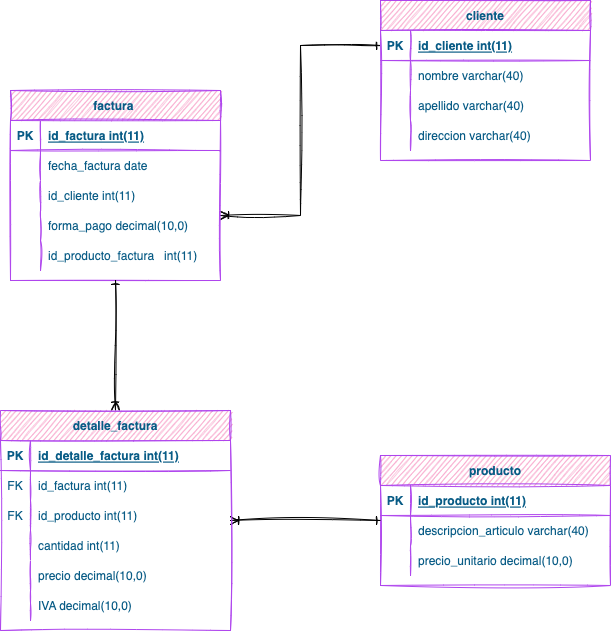

The diagram above was exported from draw.io. Its source (the exported page's mxGraphModel, read from the mxfile embedded in the PNG):
<mxGraphModel dx="946" dy="518" grid="1" gridSize="10" guides="1" tooltips="1" connect="1" arrows="1" fold="1" page="1" pageScale="1" pageWidth="850" pageHeight="1100" math="0" shadow="0" extFonts="Permanent Marker^https://fonts.googleapis.com/css?family=Permanent+Marker">
  <root>
    <mxCell id="0" />
    <mxCell id="1" parent="0" />
    <mxCell id="Ww50Phi1D3Oke6_qAfNj-24" style="edgeStyle=orthogonalEdgeStyle;rounded=0;sketch=1;hachureGap=4;jiggle=2;orthogonalLoop=1;jettySize=auto;html=1;fontFamily=Architects Daughter;fontSource=https%3A%2F%2Ffonts.googleapis.com%2Fcss%3Ffamily%3DArchitects%2BDaughter;fontSize=16;startArrow=ERoneToMany;startFill=0;endArrow=ERone;endFill=0;" edge="1" parent="1" source="C-vyLk0tnHw3VtMMgP7b-23" target="Ww50Phi1D3Oke6_qAfNj-2">
      <mxGeometry relative="1" as="geometry">
        <Array as="points">
          <mxPoint x="400" y="245" />
          <mxPoint x="400" y="75" />
        </Array>
      </mxGeometry>
    </mxCell>
    <mxCell id="C-vyLk0tnHw3VtMMgP7b-23" value="factura " style="shape=table;startSize=30;container=1;collapsible=1;childLayout=tableLayout;fixedRows=1;rowLines=0;fontStyle=1;align=center;resizeLast=1;fillColor=#F694C1;strokeColor=#AF45ED;fontColor=#095C86;sketch=1;" parent="1" vertex="1">
      <mxGeometry x="110" y="120" width="210" height="190" as="geometry" />
    </mxCell>
    <mxCell id="C-vyLk0tnHw3VtMMgP7b-24" value="" style="shape=partialRectangle;collapsible=0;dropTarget=0;pointerEvents=0;fillColor=none;points=[[0,0.5],[1,0.5]];portConstraint=eastwest;top=0;left=0;right=0;bottom=1;strokeColor=#AF45ED;fontColor=#095C86;sketch=1;" parent="C-vyLk0tnHw3VtMMgP7b-23" vertex="1">
      <mxGeometry y="30" width="210" height="30" as="geometry" />
    </mxCell>
    <mxCell id="C-vyLk0tnHw3VtMMgP7b-25" value="PK" style="shape=partialRectangle;overflow=hidden;connectable=0;fillColor=none;top=0;left=0;bottom=0;right=0;fontStyle=1;strokeColor=#AF45ED;fontColor=#095C86;sketch=1;" parent="C-vyLk0tnHw3VtMMgP7b-24" vertex="1">
      <mxGeometry width="30" height="30" as="geometry">
        <mxRectangle width="30" height="30" as="alternateBounds" />
      </mxGeometry>
    </mxCell>
    <mxCell id="C-vyLk0tnHw3VtMMgP7b-26" value="id_factura int(11)" style="shape=partialRectangle;overflow=hidden;connectable=0;fillColor=none;top=0;left=0;bottom=0;right=0;align=left;spacingLeft=6;fontStyle=5;strokeColor=#AF45ED;fontColor=#095C86;sketch=1;" parent="C-vyLk0tnHw3VtMMgP7b-24" vertex="1">
      <mxGeometry x="30" width="180" height="30" as="geometry">
        <mxRectangle width="180" height="30" as="alternateBounds" />
      </mxGeometry>
    </mxCell>
    <mxCell id="C-vyLk0tnHw3VtMMgP7b-27" value="" style="shape=partialRectangle;collapsible=0;dropTarget=0;pointerEvents=0;fillColor=none;points=[[0,0.5],[1,0.5]];portConstraint=eastwest;top=0;left=0;right=0;bottom=0;strokeColor=#AF45ED;fontColor=#095C86;sketch=1;" parent="C-vyLk0tnHw3VtMMgP7b-23" vertex="1">
      <mxGeometry y="60" width="210" height="30" as="geometry" />
    </mxCell>
    <mxCell id="C-vyLk0tnHw3VtMMgP7b-28" value="" style="shape=partialRectangle;overflow=hidden;connectable=0;fillColor=none;top=0;left=0;bottom=0;right=0;strokeColor=#AF45ED;fontColor=#095C86;sketch=1;" parent="C-vyLk0tnHw3VtMMgP7b-27" vertex="1">
      <mxGeometry width="30" height="30" as="geometry">
        <mxRectangle width="30" height="30" as="alternateBounds" />
      </mxGeometry>
    </mxCell>
    <mxCell id="C-vyLk0tnHw3VtMMgP7b-29" value="fecha_factura date" style="shape=partialRectangle;overflow=hidden;connectable=0;fillColor=none;top=0;left=0;bottom=0;right=0;align=left;spacingLeft=6;strokeColor=#AF45ED;fontColor=#095C86;sketch=1;" parent="C-vyLk0tnHw3VtMMgP7b-27" vertex="1">
      <mxGeometry x="30" width="180" height="30" as="geometry">
        <mxRectangle width="180" height="30" as="alternateBounds" />
      </mxGeometry>
    </mxCell>
    <mxCell id="Ww50Phi1D3Oke6_qAfNj-9" value="" style="shape=partialRectangle;collapsible=0;dropTarget=0;pointerEvents=0;fillColor=none;points=[[0,0.5],[1,0.5]];portConstraint=eastwest;top=0;left=0;right=0;bottom=0;strokeColor=#AF45ED;fontColor=#095C86;sketch=1;" vertex="1" parent="C-vyLk0tnHw3VtMMgP7b-23">
      <mxGeometry y="90" width="210" height="30" as="geometry" />
    </mxCell>
    <mxCell id="Ww50Phi1D3Oke6_qAfNj-10" value="" style="shape=partialRectangle;overflow=hidden;connectable=0;fillColor=none;top=0;left=0;bottom=0;right=0;strokeColor=#AF45ED;fontColor=#095C86;sketch=1;" vertex="1" parent="Ww50Phi1D3Oke6_qAfNj-9">
      <mxGeometry width="30" height="30" as="geometry">
        <mxRectangle width="30" height="30" as="alternateBounds" />
      </mxGeometry>
    </mxCell>
    <mxCell id="Ww50Phi1D3Oke6_qAfNj-11" value="id_cliente int(11)" style="shape=partialRectangle;overflow=hidden;connectable=0;fillColor=none;top=0;left=0;bottom=0;right=0;align=left;spacingLeft=6;strokeColor=#AF45ED;fontColor=#095C86;sketch=1;" vertex="1" parent="Ww50Phi1D3Oke6_qAfNj-9">
      <mxGeometry x="30" width="180" height="30" as="geometry">
        <mxRectangle width="180" height="30" as="alternateBounds" />
      </mxGeometry>
    </mxCell>
    <mxCell id="Ww50Phi1D3Oke6_qAfNj-12" value="" style="shape=partialRectangle;collapsible=0;dropTarget=0;pointerEvents=0;fillColor=none;points=[[0,0.5],[1,0.5]];portConstraint=eastwest;top=0;left=0;right=0;bottom=0;strokeColor=#AF45ED;fontColor=#095C86;sketch=1;" vertex="1" parent="C-vyLk0tnHw3VtMMgP7b-23">
      <mxGeometry y="120" width="210" height="30" as="geometry" />
    </mxCell>
    <mxCell id="Ww50Phi1D3Oke6_qAfNj-13" value="" style="shape=partialRectangle;overflow=hidden;connectable=0;fillColor=none;top=0;left=0;bottom=0;right=0;strokeColor=#AF45ED;fontColor=#095C86;sketch=1;" vertex="1" parent="Ww50Phi1D3Oke6_qAfNj-12">
      <mxGeometry width="30" height="30" as="geometry">
        <mxRectangle width="30" height="30" as="alternateBounds" />
      </mxGeometry>
    </mxCell>
    <mxCell id="Ww50Phi1D3Oke6_qAfNj-14" value="forma_pago decimal(10,0)" style="shape=partialRectangle;overflow=hidden;connectable=0;fillColor=none;top=0;left=0;bottom=0;right=0;align=left;spacingLeft=6;strokeColor=#AF45ED;fontColor=#095C86;sketch=1;" vertex="1" parent="Ww50Phi1D3Oke6_qAfNj-12">
      <mxGeometry x="30" width="180" height="30" as="geometry">
        <mxRectangle width="180" height="30" as="alternateBounds" />
      </mxGeometry>
    </mxCell>
    <mxCell id="Ww50Phi1D3Oke6_qAfNj-21" value="" style="shape=partialRectangle;collapsible=0;dropTarget=0;pointerEvents=0;fillColor=none;points=[[0,0.5],[1,0.5]];portConstraint=eastwest;top=0;left=0;right=0;bottom=0;strokeColor=#AF45ED;fontColor=#095C86;sketch=1;" vertex="1" parent="C-vyLk0tnHw3VtMMgP7b-23">
      <mxGeometry y="150" width="210" height="30" as="geometry" />
    </mxCell>
    <mxCell id="Ww50Phi1D3Oke6_qAfNj-22" value="" style="shape=partialRectangle;overflow=hidden;connectable=0;fillColor=none;top=0;left=0;bottom=0;right=0;strokeColor=#AF45ED;fontColor=#095C86;sketch=1;" vertex="1" parent="Ww50Phi1D3Oke6_qAfNj-21">
      <mxGeometry width="30" height="30" as="geometry">
        <mxRectangle width="30" height="30" as="alternateBounds" />
      </mxGeometry>
    </mxCell>
    <mxCell id="Ww50Phi1D3Oke6_qAfNj-23" value="id_producto_factura   int(11)" style="shape=partialRectangle;overflow=hidden;connectable=0;fillColor=none;top=0;left=0;bottom=0;right=0;align=left;spacingLeft=6;strokeColor=#AF45ED;fontColor=#095C86;sketch=1;" vertex="1" parent="Ww50Phi1D3Oke6_qAfNj-21">
      <mxGeometry x="30" width="180" height="30" as="geometry">
        <mxRectangle width="180" height="30" as="alternateBounds" />
      </mxGeometry>
    </mxCell>
    <mxCell id="Ww50Phi1D3Oke6_qAfNj-1" value="cliente" style="shape=table;startSize=30;container=1;collapsible=1;childLayout=tableLayout;fixedRows=1;rowLines=0;fontStyle=1;align=center;resizeLast=1;fillColor=#F694C1;strokeColor=#AF45ED;fontColor=#095C86;sketch=1;" vertex="1" parent="1">
      <mxGeometry x="480" y="30" width="210" height="160" as="geometry" />
    </mxCell>
    <mxCell id="Ww50Phi1D3Oke6_qAfNj-2" value="" style="shape=partialRectangle;collapsible=0;dropTarget=0;pointerEvents=0;fillColor=none;points=[[0,0.5],[1,0.5]];portConstraint=eastwest;top=0;left=0;right=0;bottom=1;strokeColor=#AF45ED;fontColor=#095C86;sketch=1;" vertex="1" parent="Ww50Phi1D3Oke6_qAfNj-1">
      <mxGeometry y="30" width="210" height="30" as="geometry" />
    </mxCell>
    <mxCell id="Ww50Phi1D3Oke6_qAfNj-3" value="PK" style="shape=partialRectangle;overflow=hidden;connectable=0;fillColor=none;top=0;left=0;bottom=0;right=0;fontStyle=1;strokeColor=#AF45ED;fontColor=#095C86;sketch=1;" vertex="1" parent="Ww50Phi1D3Oke6_qAfNj-2">
      <mxGeometry width="30" height="30" as="geometry">
        <mxRectangle width="30" height="30" as="alternateBounds" />
      </mxGeometry>
    </mxCell>
    <mxCell id="Ww50Phi1D3Oke6_qAfNj-4" value="id_cliente int(11)" style="shape=partialRectangle;overflow=hidden;connectable=0;fillColor=none;top=0;left=0;bottom=0;right=0;align=left;spacingLeft=6;fontStyle=5;strokeColor=#AF45ED;fontColor=#095C86;sketch=1;" vertex="1" parent="Ww50Phi1D3Oke6_qAfNj-2">
      <mxGeometry x="30" width="180" height="30" as="geometry">
        <mxRectangle width="180" height="30" as="alternateBounds" />
      </mxGeometry>
    </mxCell>
    <mxCell id="Ww50Phi1D3Oke6_qAfNj-5" value="" style="shape=partialRectangle;collapsible=0;dropTarget=0;pointerEvents=0;fillColor=none;points=[[0,0.5],[1,0.5]];portConstraint=eastwest;top=0;left=0;right=0;bottom=0;strokeColor=#AF45ED;fontColor=#095C86;sketch=1;" vertex="1" parent="Ww50Phi1D3Oke6_qAfNj-1">
      <mxGeometry y="60" width="210" height="30" as="geometry" />
    </mxCell>
    <mxCell id="Ww50Phi1D3Oke6_qAfNj-6" value="" style="shape=partialRectangle;overflow=hidden;connectable=0;fillColor=none;top=0;left=0;bottom=0;right=0;strokeColor=#AF45ED;fontColor=#095C86;sketch=1;" vertex="1" parent="Ww50Phi1D3Oke6_qAfNj-5">
      <mxGeometry width="30" height="30" as="geometry">
        <mxRectangle width="30" height="30" as="alternateBounds" />
      </mxGeometry>
    </mxCell>
    <mxCell id="Ww50Phi1D3Oke6_qAfNj-7" value="nombre varchar(40)" style="shape=partialRectangle;overflow=hidden;connectable=0;fillColor=none;top=0;left=0;bottom=0;right=0;align=left;spacingLeft=6;strokeColor=#AF45ED;fontColor=#095C86;sketch=1;" vertex="1" parent="Ww50Phi1D3Oke6_qAfNj-5">
      <mxGeometry x="30" width="180" height="30" as="geometry">
        <mxRectangle width="180" height="30" as="alternateBounds" />
      </mxGeometry>
    </mxCell>
    <mxCell id="Ww50Phi1D3Oke6_qAfNj-25" value="" style="shape=partialRectangle;collapsible=0;dropTarget=0;pointerEvents=0;fillColor=none;points=[[0,0.5],[1,0.5]];portConstraint=eastwest;top=0;left=0;right=0;bottom=0;strokeColor=#AF45ED;fontColor=#095C86;sketch=1;" vertex="1" parent="Ww50Phi1D3Oke6_qAfNj-1">
      <mxGeometry y="90" width="210" height="30" as="geometry" />
    </mxCell>
    <mxCell id="Ww50Phi1D3Oke6_qAfNj-26" value="" style="shape=partialRectangle;overflow=hidden;connectable=0;fillColor=none;top=0;left=0;bottom=0;right=0;strokeColor=#AF45ED;fontColor=#095C86;sketch=1;" vertex="1" parent="Ww50Phi1D3Oke6_qAfNj-25">
      <mxGeometry width="30" height="30" as="geometry">
        <mxRectangle width="30" height="30" as="alternateBounds" />
      </mxGeometry>
    </mxCell>
    <mxCell id="Ww50Phi1D3Oke6_qAfNj-27" value="apellido varchar(40)" style="shape=partialRectangle;overflow=hidden;connectable=0;fillColor=none;top=0;left=0;bottom=0;right=0;align=left;spacingLeft=6;strokeColor=#AF45ED;fontColor=#095C86;sketch=1;" vertex="1" parent="Ww50Phi1D3Oke6_qAfNj-25">
      <mxGeometry x="30" width="180" height="30" as="geometry">
        <mxRectangle width="180" height="30" as="alternateBounds" />
      </mxGeometry>
    </mxCell>
    <mxCell id="Ww50Phi1D3Oke6_qAfNj-28" value="" style="shape=partialRectangle;collapsible=0;dropTarget=0;pointerEvents=0;fillColor=none;points=[[0,0.5],[1,0.5]];portConstraint=eastwest;top=0;left=0;right=0;bottom=0;strokeColor=#AF45ED;fontColor=#095C86;sketch=1;" vertex="1" parent="Ww50Phi1D3Oke6_qAfNj-1">
      <mxGeometry y="120" width="210" height="30" as="geometry" />
    </mxCell>
    <mxCell id="Ww50Phi1D3Oke6_qAfNj-29" value="" style="shape=partialRectangle;overflow=hidden;connectable=0;fillColor=none;top=0;left=0;bottom=0;right=0;strokeColor=#AF45ED;fontColor=#095C86;sketch=1;" vertex="1" parent="Ww50Phi1D3Oke6_qAfNj-28">
      <mxGeometry width="30" height="30" as="geometry">
        <mxRectangle width="30" height="30" as="alternateBounds" />
      </mxGeometry>
    </mxCell>
    <mxCell id="Ww50Phi1D3Oke6_qAfNj-30" value="direccion varchar(40)" style="shape=partialRectangle;overflow=hidden;connectable=0;fillColor=none;top=0;left=0;bottom=0;right=0;align=left;spacingLeft=6;strokeColor=#AF45ED;fontColor=#095C86;sketch=1;" vertex="1" parent="Ww50Phi1D3Oke6_qAfNj-28">
      <mxGeometry x="30" width="180" height="30" as="geometry">
        <mxRectangle width="180" height="30" as="alternateBounds" />
      </mxGeometry>
    </mxCell>
    <mxCell id="Ww50Phi1D3Oke6_qAfNj-31" value="producto" style="shape=table;startSize=30;container=1;collapsible=1;childLayout=tableLayout;fixedRows=1;rowLines=0;fontStyle=1;align=center;resizeLast=1;fillColor=#F694C1;strokeColor=#AF45ED;fontColor=#095C86;sketch=1;" vertex="1" parent="1">
      <mxGeometry x="480" y="485" width="230" height="130" as="geometry" />
    </mxCell>
    <mxCell id="Ww50Phi1D3Oke6_qAfNj-32" value="" style="shape=partialRectangle;collapsible=0;dropTarget=0;pointerEvents=0;fillColor=none;points=[[0,0.5],[1,0.5]];portConstraint=eastwest;top=0;left=0;right=0;bottom=1;strokeColor=#AF45ED;fontColor=#095C86;sketch=1;" vertex="1" parent="Ww50Phi1D3Oke6_qAfNj-31">
      <mxGeometry y="30" width="230" height="30" as="geometry" />
    </mxCell>
    <mxCell id="Ww50Phi1D3Oke6_qAfNj-33" value="PK" style="shape=partialRectangle;overflow=hidden;connectable=0;fillColor=none;top=0;left=0;bottom=0;right=0;fontStyle=1;strokeColor=#AF45ED;fontColor=#095C86;sketch=1;" vertex="1" parent="Ww50Phi1D3Oke6_qAfNj-32">
      <mxGeometry width="30" height="30" as="geometry">
        <mxRectangle width="30" height="30" as="alternateBounds" />
      </mxGeometry>
    </mxCell>
    <mxCell id="Ww50Phi1D3Oke6_qAfNj-34" value="id_producto int(11)" style="shape=partialRectangle;overflow=hidden;connectable=0;fillColor=none;top=0;left=0;bottom=0;right=0;align=left;spacingLeft=6;fontStyle=5;strokeColor=#AF45ED;fontColor=#095C86;sketch=1;" vertex="1" parent="Ww50Phi1D3Oke6_qAfNj-32">
      <mxGeometry x="30" width="200" height="30" as="geometry">
        <mxRectangle width="200" height="30" as="alternateBounds" />
      </mxGeometry>
    </mxCell>
    <mxCell id="Ww50Phi1D3Oke6_qAfNj-35" value="" style="shape=partialRectangle;collapsible=0;dropTarget=0;pointerEvents=0;fillColor=none;points=[[0,0.5],[1,0.5]];portConstraint=eastwest;top=0;left=0;right=0;bottom=0;strokeColor=#AF45ED;fontColor=#095C86;sketch=1;" vertex="1" parent="Ww50Phi1D3Oke6_qAfNj-31">
      <mxGeometry y="60" width="230" height="30" as="geometry" />
    </mxCell>
    <mxCell id="Ww50Phi1D3Oke6_qAfNj-36" value="" style="shape=partialRectangle;overflow=hidden;connectable=0;fillColor=none;top=0;left=0;bottom=0;right=0;strokeColor=#AF45ED;fontColor=#095C86;sketch=1;" vertex="1" parent="Ww50Phi1D3Oke6_qAfNj-35">
      <mxGeometry width="30" height="30" as="geometry">
        <mxRectangle width="30" height="30" as="alternateBounds" />
      </mxGeometry>
    </mxCell>
    <mxCell id="Ww50Phi1D3Oke6_qAfNj-37" value="descripcion_articulo varchar(40)" style="shape=partialRectangle;overflow=hidden;connectable=0;fillColor=none;top=0;left=0;bottom=0;right=0;align=left;spacingLeft=6;strokeColor=#AF45ED;fontColor=#095C86;sketch=1;" vertex="1" parent="Ww50Phi1D3Oke6_qAfNj-35">
      <mxGeometry x="30" width="200" height="30" as="geometry">
        <mxRectangle width="200" height="30" as="alternateBounds" />
      </mxGeometry>
    </mxCell>
    <mxCell id="Ww50Phi1D3Oke6_qAfNj-38" value="" style="shape=partialRectangle;collapsible=0;dropTarget=0;pointerEvents=0;fillColor=none;points=[[0,0.5],[1,0.5]];portConstraint=eastwest;top=0;left=0;right=0;bottom=0;strokeColor=#AF45ED;fontColor=#095C86;sketch=1;" vertex="1" parent="Ww50Phi1D3Oke6_qAfNj-31">
      <mxGeometry y="90" width="230" height="30" as="geometry" />
    </mxCell>
    <mxCell id="Ww50Phi1D3Oke6_qAfNj-39" value="" style="shape=partialRectangle;overflow=hidden;connectable=0;fillColor=none;top=0;left=0;bottom=0;right=0;strokeColor=#AF45ED;fontColor=#095C86;sketch=1;" vertex="1" parent="Ww50Phi1D3Oke6_qAfNj-38">
      <mxGeometry width="30" height="30" as="geometry">
        <mxRectangle width="30" height="30" as="alternateBounds" />
      </mxGeometry>
    </mxCell>
    <mxCell id="Ww50Phi1D3Oke6_qAfNj-40" value="precio_unitario decimal(10,0)" style="shape=partialRectangle;overflow=hidden;connectable=0;fillColor=none;top=0;left=0;bottom=0;right=0;align=left;spacingLeft=6;strokeColor=#AF45ED;fontColor=#095C86;sketch=1;" vertex="1" parent="Ww50Phi1D3Oke6_qAfNj-38">
      <mxGeometry x="30" width="200" height="30" as="geometry">
        <mxRectangle width="200" height="30" as="alternateBounds" />
      </mxGeometry>
    </mxCell>
    <mxCell id="Ww50Phi1D3Oke6_qAfNj-100" style="edgeStyle=orthogonalEdgeStyle;rounded=0;sketch=1;hachureGap=4;jiggle=2;orthogonalLoop=1;jettySize=auto;html=1;fontFamily=Architects Daughter;fontSource=https%3A%2F%2Ffonts.googleapis.com%2Fcss%3Ffamily%3DArchitects%2BDaughter;fontSize=16;startArrow=ERoneToMany;startFill=0;endArrow=ERone;endFill=0;" edge="1" parent="1" source="Ww50Phi1D3Oke6_qAfNj-54" target="C-vyLk0tnHw3VtMMgP7b-23">
      <mxGeometry relative="1" as="geometry" />
    </mxCell>
    <mxCell id="Ww50Phi1D3Oke6_qAfNj-101" style="edgeStyle=orthogonalEdgeStyle;rounded=0;sketch=1;hachureGap=4;jiggle=2;orthogonalLoop=1;jettySize=auto;html=1;fontFamily=Architects Daughter;fontSource=https%3A%2F%2Ffonts.googleapis.com%2Fcss%3Ffamily%3DArchitects%2BDaughter;fontSize=16;startArrow=ERoneToMany;startFill=0;endArrow=ERone;endFill=0;" edge="1" parent="1" source="Ww50Phi1D3Oke6_qAfNj-54" target="Ww50Phi1D3Oke6_qAfNj-31">
      <mxGeometry relative="1" as="geometry" />
    </mxCell>
    <mxCell id="Ww50Phi1D3Oke6_qAfNj-54" value="detalle_factura" style="shape=table;startSize=30;container=1;collapsible=1;childLayout=tableLayout;fixedRows=1;rowLines=0;fontStyle=1;align=center;resizeLast=1;fillColor=#F694C1;strokeColor=#AF45ED;fontColor=#095C86;sketch=1;" vertex="1" parent="1">
      <mxGeometry x="100" y="440" width="230" height="220" as="geometry" />
    </mxCell>
    <mxCell id="Ww50Phi1D3Oke6_qAfNj-55" value="" style="shape=partialRectangle;collapsible=0;dropTarget=0;pointerEvents=0;fillColor=none;points=[[0,0.5],[1,0.5]];portConstraint=eastwest;top=0;left=0;right=0;bottom=1;strokeColor=#AF45ED;fontColor=#095C86;sketch=1;" vertex="1" parent="Ww50Phi1D3Oke6_qAfNj-54">
      <mxGeometry y="30" width="230" height="30" as="geometry" />
    </mxCell>
    <mxCell id="Ww50Phi1D3Oke6_qAfNj-56" value="PK" style="shape=partialRectangle;overflow=hidden;connectable=0;fillColor=none;top=0;left=0;bottom=0;right=0;fontStyle=1;strokeColor=#AF45ED;fontColor=#095C86;sketch=1;" vertex="1" parent="Ww50Phi1D3Oke6_qAfNj-55">
      <mxGeometry width="30" height="30" as="geometry">
        <mxRectangle width="30" height="30" as="alternateBounds" />
      </mxGeometry>
    </mxCell>
    <mxCell id="Ww50Phi1D3Oke6_qAfNj-57" value="id_detalle_factura int(11)" style="shape=partialRectangle;overflow=hidden;connectable=0;fillColor=none;top=0;left=0;bottom=0;right=0;align=left;spacingLeft=6;fontStyle=5;strokeColor=#AF45ED;fontColor=#095C86;sketch=1;" vertex="1" parent="Ww50Phi1D3Oke6_qAfNj-55">
      <mxGeometry x="30" width="200" height="30" as="geometry">
        <mxRectangle width="200" height="30" as="alternateBounds" />
      </mxGeometry>
    </mxCell>
    <mxCell id="Ww50Phi1D3Oke6_qAfNj-58" value="" style="shape=partialRectangle;collapsible=0;dropTarget=0;pointerEvents=0;fillColor=none;points=[[0,0.5],[1,0.5]];portConstraint=eastwest;top=0;left=0;right=0;bottom=0;strokeColor=#AF45ED;fontColor=#095C86;sketch=1;" vertex="1" parent="Ww50Phi1D3Oke6_qAfNj-54">
      <mxGeometry y="60" width="230" height="30" as="geometry" />
    </mxCell>
    <mxCell id="Ww50Phi1D3Oke6_qAfNj-59" value="FK" style="shape=partialRectangle;overflow=hidden;connectable=0;fillColor=none;top=0;left=0;bottom=0;right=0;strokeColor=#AF45ED;fontColor=#095C86;sketch=1;" vertex="1" parent="Ww50Phi1D3Oke6_qAfNj-58">
      <mxGeometry width="30" height="30" as="geometry">
        <mxRectangle width="30" height="30" as="alternateBounds" />
      </mxGeometry>
    </mxCell>
    <mxCell id="Ww50Phi1D3Oke6_qAfNj-60" value="id_factura int(11)" style="shape=partialRectangle;overflow=hidden;connectable=0;fillColor=none;top=0;left=0;bottom=0;right=0;align=left;spacingLeft=6;strokeColor=#AF45ED;fontColor=#095C86;sketch=1;" vertex="1" parent="Ww50Phi1D3Oke6_qAfNj-58">
      <mxGeometry x="30" width="200" height="30" as="geometry">
        <mxRectangle width="200" height="30" as="alternateBounds" />
      </mxGeometry>
    </mxCell>
    <mxCell id="Ww50Phi1D3Oke6_qAfNj-64" value="" style="shape=partialRectangle;collapsible=0;dropTarget=0;pointerEvents=0;fillColor=none;points=[[0,0.5],[1,0.5]];portConstraint=eastwest;top=0;left=0;right=0;bottom=0;strokeColor=#AF45ED;fontColor=#095C86;sketch=1;" vertex="1" parent="Ww50Phi1D3Oke6_qAfNj-54">
      <mxGeometry y="90" width="230" height="30" as="geometry" />
    </mxCell>
    <mxCell id="Ww50Phi1D3Oke6_qAfNj-65" value="FK" style="shape=partialRectangle;overflow=hidden;connectable=0;fillColor=none;top=0;left=0;bottom=0;right=0;strokeColor=#AF45ED;fontColor=#095C86;sketch=1;" vertex="1" parent="Ww50Phi1D3Oke6_qAfNj-64">
      <mxGeometry width="30" height="30" as="geometry">
        <mxRectangle width="30" height="30" as="alternateBounds" />
      </mxGeometry>
    </mxCell>
    <mxCell id="Ww50Phi1D3Oke6_qAfNj-66" value="id_producto int(11)" style="shape=partialRectangle;overflow=hidden;connectable=0;fillColor=none;top=0;left=0;bottom=0;right=0;align=left;spacingLeft=6;strokeColor=#AF45ED;fontColor=#095C86;sketch=1;" vertex="1" parent="Ww50Phi1D3Oke6_qAfNj-64">
      <mxGeometry x="30" width="200" height="30" as="geometry">
        <mxRectangle width="200" height="30" as="alternateBounds" />
      </mxGeometry>
    </mxCell>
    <mxCell id="Ww50Phi1D3Oke6_qAfNj-61" value="" style="shape=partialRectangle;collapsible=0;dropTarget=0;pointerEvents=0;fillColor=none;points=[[0,0.5],[1,0.5]];portConstraint=eastwest;top=0;left=0;right=0;bottom=0;strokeColor=#AF45ED;fontColor=#095C86;sketch=1;" vertex="1" parent="Ww50Phi1D3Oke6_qAfNj-54">
      <mxGeometry y="120" width="230" height="30" as="geometry" />
    </mxCell>
    <mxCell id="Ww50Phi1D3Oke6_qAfNj-62" value="" style="shape=partialRectangle;overflow=hidden;connectable=0;fillColor=none;top=0;left=0;bottom=0;right=0;strokeColor=#AF45ED;fontColor=#095C86;sketch=1;" vertex="1" parent="Ww50Phi1D3Oke6_qAfNj-61">
      <mxGeometry width="30" height="30" as="geometry">
        <mxRectangle width="30" height="30" as="alternateBounds" />
      </mxGeometry>
    </mxCell>
    <mxCell id="Ww50Phi1D3Oke6_qAfNj-63" value="cantidad int(11)" style="shape=partialRectangle;overflow=hidden;connectable=0;fillColor=none;top=0;left=0;bottom=0;right=0;align=left;spacingLeft=6;strokeColor=#AF45ED;fontColor=#095C86;sketch=1;" vertex="1" parent="Ww50Phi1D3Oke6_qAfNj-61">
      <mxGeometry x="30" width="200" height="30" as="geometry">
        <mxRectangle width="200" height="30" as="alternateBounds" />
      </mxGeometry>
    </mxCell>
    <mxCell id="Ww50Phi1D3Oke6_qAfNj-73" value="" style="shape=partialRectangle;collapsible=0;dropTarget=0;pointerEvents=0;fillColor=none;points=[[0,0.5],[1,0.5]];portConstraint=eastwest;top=0;left=0;right=0;bottom=0;strokeColor=#AF45ED;fontColor=#095C86;sketch=1;" vertex="1" parent="Ww50Phi1D3Oke6_qAfNj-54">
      <mxGeometry y="150" width="230" height="30" as="geometry" />
    </mxCell>
    <mxCell id="Ww50Phi1D3Oke6_qAfNj-74" value="" style="shape=partialRectangle;overflow=hidden;connectable=0;fillColor=none;top=0;left=0;bottom=0;right=0;strokeColor=#AF45ED;fontColor=#095C86;sketch=1;" vertex="1" parent="Ww50Phi1D3Oke6_qAfNj-73">
      <mxGeometry width="30" height="30" as="geometry">
        <mxRectangle width="30" height="30" as="alternateBounds" />
      </mxGeometry>
    </mxCell>
    <mxCell id="Ww50Phi1D3Oke6_qAfNj-75" value="precio decimal(10,0)" style="shape=partialRectangle;overflow=hidden;connectable=0;fillColor=none;top=0;left=0;bottom=0;right=0;align=left;spacingLeft=6;strokeColor=#AF45ED;fontColor=#095C86;sketch=1;" vertex="1" parent="Ww50Phi1D3Oke6_qAfNj-73">
      <mxGeometry x="30" width="200" height="30" as="geometry">
        <mxRectangle width="200" height="30" as="alternateBounds" />
      </mxGeometry>
    </mxCell>
    <mxCell id="Ww50Phi1D3Oke6_qAfNj-70" value="" style="shape=partialRectangle;collapsible=0;dropTarget=0;pointerEvents=0;fillColor=none;points=[[0,0.5],[1,0.5]];portConstraint=eastwest;top=0;left=0;right=0;bottom=0;strokeColor=#AF45ED;fontColor=#095C86;sketch=1;" vertex="1" parent="Ww50Phi1D3Oke6_qAfNj-54">
      <mxGeometry y="180" width="230" height="30" as="geometry" />
    </mxCell>
    <mxCell id="Ww50Phi1D3Oke6_qAfNj-71" value="" style="shape=partialRectangle;overflow=hidden;connectable=0;fillColor=none;top=0;left=0;bottom=0;right=0;strokeColor=#AF45ED;fontColor=#095C86;sketch=1;" vertex="1" parent="Ww50Phi1D3Oke6_qAfNj-70">
      <mxGeometry width="30" height="30" as="geometry">
        <mxRectangle width="30" height="30" as="alternateBounds" />
      </mxGeometry>
    </mxCell>
    <mxCell id="Ww50Phi1D3Oke6_qAfNj-72" value="IVA decimal(10,0)" style="shape=partialRectangle;overflow=hidden;connectable=0;fillColor=none;top=0;left=0;bottom=0;right=0;align=left;spacingLeft=6;strokeColor=#AF45ED;fontColor=#095C86;sketch=1;" vertex="1" parent="Ww50Phi1D3Oke6_qAfNj-70">
      <mxGeometry x="30" width="200" height="30" as="geometry">
        <mxRectangle width="200" height="30" as="alternateBounds" />
      </mxGeometry>
    </mxCell>
  </root>
</mxGraphModel>